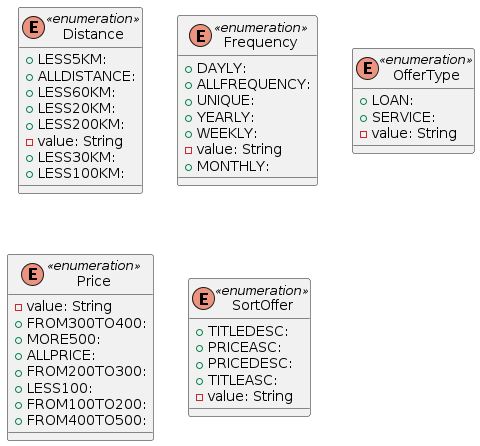

The diagram above was rendered by PlantUML. Its source (embedded in the PNG):
@startuml

top to bottom direction
skinparam linetype ortho

enum Distance << enumeration >> {
  + LESS5KM: 
  + ALLDISTANCE: 
  + LESS60KM: 
  + LESS20KM: 
  + LESS200KM: 
  - value: String
  + LESS30KM: 
  + LESS100KM: 
}
enum Frequency << enumeration >> {
  + DAYLY: 
  + ALLFREQUENCY: 
  + UNIQUE: 
  + YEARLY: 
  + WEEKLY: 
  - value: String
  + MONTHLY: 
}
enum OfferType << enumeration >> {
  + LOAN: 
  + SERVICE: 
  - value: String
}
enum Price << enumeration >> {
  - value: String
  + FROM300TO400: 
  + MORE500: 
  + ALLPRICE: 
  + FROM200TO300: 
  + LESS100: 
  + FROM100TO200: 
  + FROM400TO500: 
}
enum SortOffer << enumeration >> {
  + TITLEDESC: 
  + PRICEASC: 
  + PRICEDESC: 
  + TITLEASC: 
  - value: String
}

@enduml